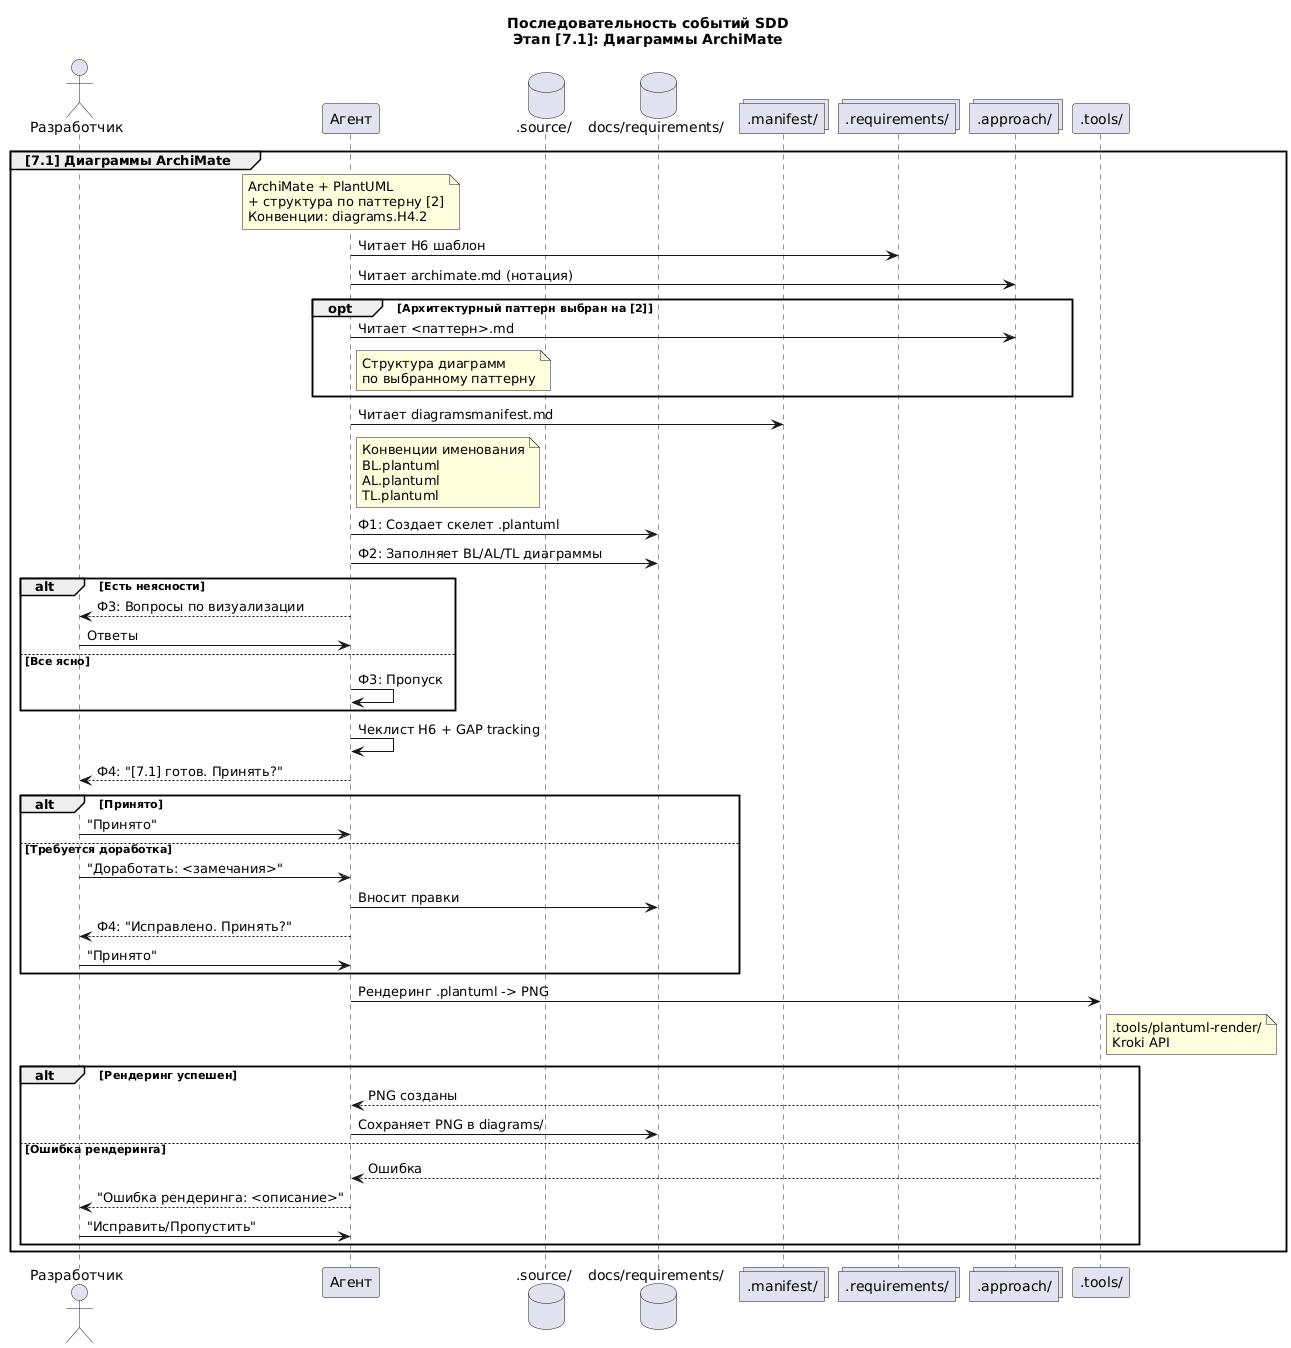

The diagram above was rendered by PlantUML. Its source (embedded in the PNG):
@startuml SDD-Sequence-13-Stage7-1
    title Последовательность событий SDD\nЭтап [7.1]: Диаграммы ArchiMate

    actor "Разработчик" as Dev
    participant "Агент" as Agent
    database ".source/" as Source
    database "docs/requirements/" as Docs
    collections ".manifest/" as Manifest
    collections ".requirements/" as Templates
    collections ".approach/" as Approach
    participant ".tools/" as Tools

    /'--- Подэтап [7.1]: Диаграммы ArchiMate ---'/

    group [7.1] Диаграммы ArchiMate
        note over Agent
        ArchiMate + PlantUML
        + структура по паттерну [2]
        Конвенции: diagrams.H4.2
        end note
        Agent -> Templates: Читает H6 шаблон
        Agent -> Approach: Читает archimate.md (нотация)
        opt Архитектурный паттерн выбран на [2]
            Agent -> Approach: Читает <паттерн>.md
            note right of Agent: Структура диаграмм\nпо выбранному паттерну
        end
        Agent -> Manifest: Читает diagramsmanifest.md
        note right of Agent: Конвенции именования\nBL.plantuml\nAL.plantuml\nTL.plantuml
        Agent -> Docs: Ф1: Создает скелет .plantuml
        Agent -> Docs: Ф2: Заполняет BL/AL/TL диаграммы
        alt Есть неясности
            Agent --> Dev: Ф3: Вопросы по визуализации
            Dev -> Agent: Ответы
        else Все ясно
            Agent -> Agent: Ф3: Пропуск
        end
        Agent -> Agent: Чеклист H6 + GAP tracking
        Agent --> Dev: Ф4: "[7.1] готов. Принять?"
        alt Принято
            Dev -> Agent: "Принято"
        else Требуется доработка
            Dev -> Agent: "Доработать: <замечания>"
            Agent -> Docs: Вносит правки
            Agent --> Dev: Ф4: "Исправлено. Принять?"
            Dev -> Agent: "Принято"
        end

        /'--- Рендеринг диаграмм [7.1] ---'/
        Agent -> Tools: Рендеринг .plantuml -> PNG
        note right of Tools: .tools/plantuml-render/\nKroki API
        alt Рендеринг успешен
            Tools --> Agent: PNG созданы
            Agent -> Docs: Сохраняет PNG в diagrams/
        else Ошибка рендеринга
            Tools --> Agent: Ошибка
            Agent --> Dev: "Ошибка рендеринга: <описание>"
            Dev -> Agent: "Исправить/Пропустить"
        end
    end

    /'========================================='/
    /'  ЭТАП [8]: СТРУКТУРА ПО                 '/
    /'========================================='/


@enduml